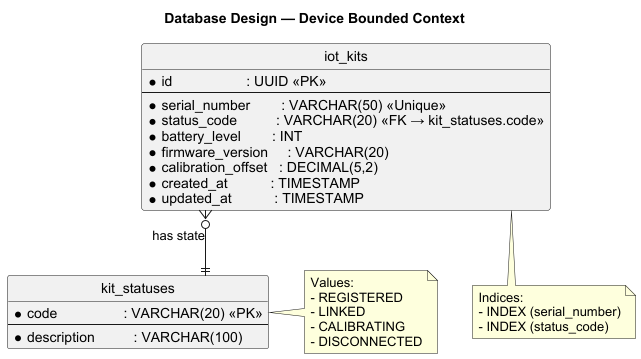

The diagram above was rendered by PlantUML. Its source (embedded in the PNG):
@startuml uFlex-device-erd
skinparam shadowing false
skinparam defaultFontName Arial
skinparam linetype ortho

!define table(x) entity x << (T,#438DD5) >>
!define enum(x)  entity x << (E,#85BBF0) >>

hide circle
hide empty members

title Database Design — Device Bounded Context

table(iot_kits) {
  * id                   : UUID <<PK>>
  --
  * serial_number        : VARCHAR(50) <<Unique>>
  * status_code          : VARCHAR(20) <<FK → kit_statuses.code>>
  * battery_level        : INT
  * firmware_version     : VARCHAR(20)
  * calibration_offset   : DECIMAL(5,2)
  * created_at           : TIMESTAMP
  * updated_at           : TIMESTAMP
}

enum(kit_statuses) {
  * code                 : VARCHAR(20) <<PK>>
  --
  * description          : VARCHAR(100)
}

note right of kit_statuses
  Values:
  - REGISTERED
  - LINKED
  - CALIBRATING
  - DISCONNECTED
end note

iot_kits }o--|| kit_statuses : "has state"

note bottom of iot_kits
  Indices:
  - INDEX (serial_number)
  - INDEX (status_code)
end note

@enduml